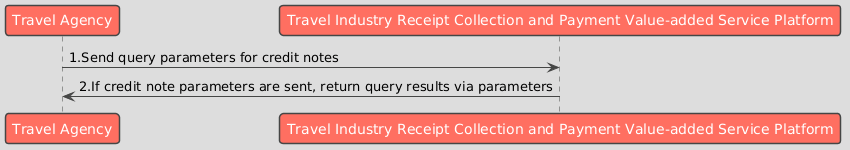

The diagram above was rendered by PlantUML. Its source (embedded in the PNG):
@startuml
!theme toy
skinparam defaultFontName "Microsoft JhengHei"

participant "Travel Agency" as Business
participant "Travel Industry Receipt Collection and Payment Value-added Service Platform" as Platform

Business -> Platform : 1.Send query parameters for credit notes
Platform -> Business : 2.If credit note parameters are sent, return query results via parameters
@enduml